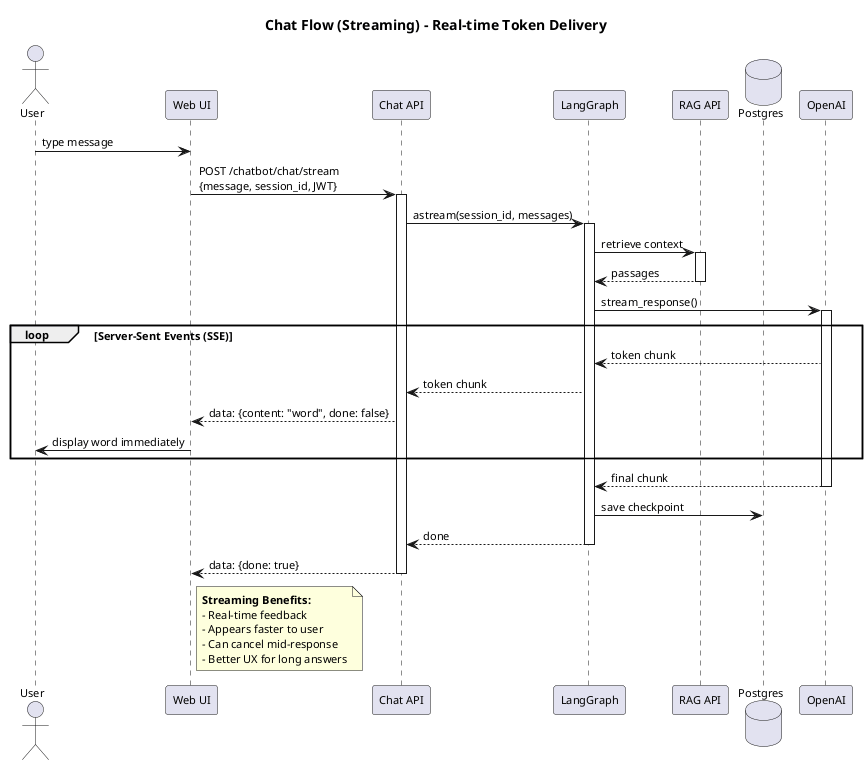

The diagram above was rendered by PlantUML. Its source (embedded in the PNG):
@startuml A4_03b_flow_chat_stream
title Chat Flow (Streaming) - Real-time Token Delivery

skinparam shadowing false
skinparam defaultFontName Arial
skinparam defaultFontSize 11

actor User
participant "Web UI" as UI
participant "Chat API" as CHAT
participant "LangGraph" as GRAPH
participant "RAG API" as RAG
database "Postgres" as DB
participant "OpenAI" as LLM

User -> UI : type message
UI -> CHAT : POST /chatbot/chat/stream\n{message, session_id, JWT}
activate CHAT

CHAT -> GRAPH : astream(session_id, messages)
activate GRAPH

' RAG retrieval (same as sync)
GRAPH -> RAG : retrieve context
activate RAG
RAG --> GRAPH : passages
deactivate RAG

' Stream from LLM
GRAPH -> LLM : stream_response()
activate LLM

loop Server-Sent Events (SSE)
  LLM --> GRAPH : token chunk
  GRAPH --> CHAT : token chunk
  CHAT --> UI : data: {content: "word", done: false}
  UI -> User : display word immediately
end

LLM --> GRAPH : final chunk
deactivate LLM

GRAPH -> DB : save checkpoint
GRAPH --> CHAT : done
deactivate GRAPH

CHAT --> UI : data: {done: true}
deactivate CHAT

note right of UI
**Streaming Benefits:**
- Real-time feedback
- Appears faster to user
- Can cancel mid-response
- Better UX for long answers
end note

@enduml